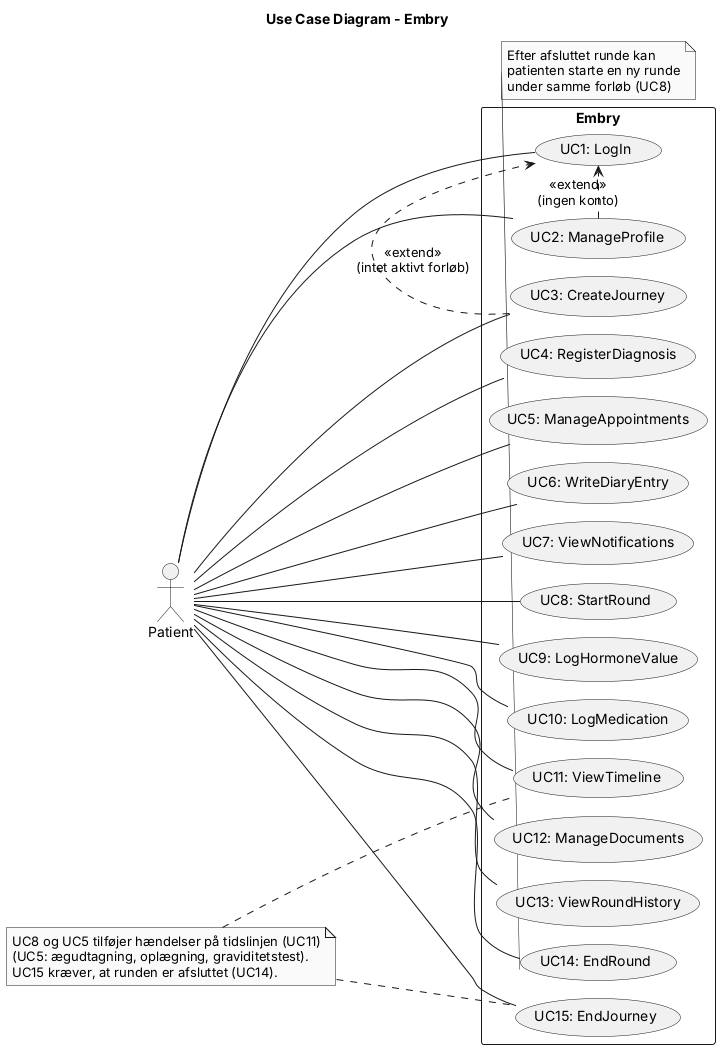

The diagram above was rendered by PlantUML. Its source (embedded in the PNG):
@startuml
!pragma layout smetana
skinparam shadowing false
skinparam monochrome true
skinparam defaultFontName Arial
left to right direction

title Use Case Diagram - Embry

actor "Patient" as u

rectangle "Embry" {
  usecase "UC1: LogIn" as UC1
  usecase "UC2: ManageProfile" as UC2
  usecase "UC3: CreateJourney" as UC3
  usecase "UC4: RegisterDiagnosis" as UC4
  usecase "UC5: ManageAppointments" as UC5
  usecase "UC6: WriteDiaryEntry" as UC6
  usecase "UC7: ViewNotifications" as UC7
  usecase "UC8: StartRound" as UC8
  usecase "UC9: LogHormoneValue" as UC9
  usecase "UC10: LogMedication" as UC10
  usecase "UC11: ViewTimeline" as UC11
  usecase "UC12: ManageDocuments" as UC12
  usecase "UC13: ViewRoundHistory" as UC13
  usecase "UC14: EndRound" as UC14
  usecase "UC15: EndJourney" as UC15
}

u -- UC1
u -- UC2
u -- UC3
u -- UC4
u -- UC5
u -- UC6
u -- UC7
u -- UC8
u -- UC9
u -- UC10
u -- UC11
u -- UC12
u -- UC13
u -- UC14
u -- UC15

' Betingede udvidelser af login-flowet
UC2 .> UC1 : <<extend>>\n(ingen konto)
UC3 .> UC1 : <<extend>>\n(intet aktivt forløb)

note "UC8 og UC5 tilføjer hændelser på tidslinjen (UC11)\n(UC5: ægudtagning, oplægning, graviditetstest).\nUC15 kræver, at runden er afsluttet (UC14)." as N1
N1 .. UC11
N1 .. UC15

note bottom of UC14
  Efter afsluttet runde kan
  patienten starte en ny runde
  under samme forløb (UC8)
end note

@enduml